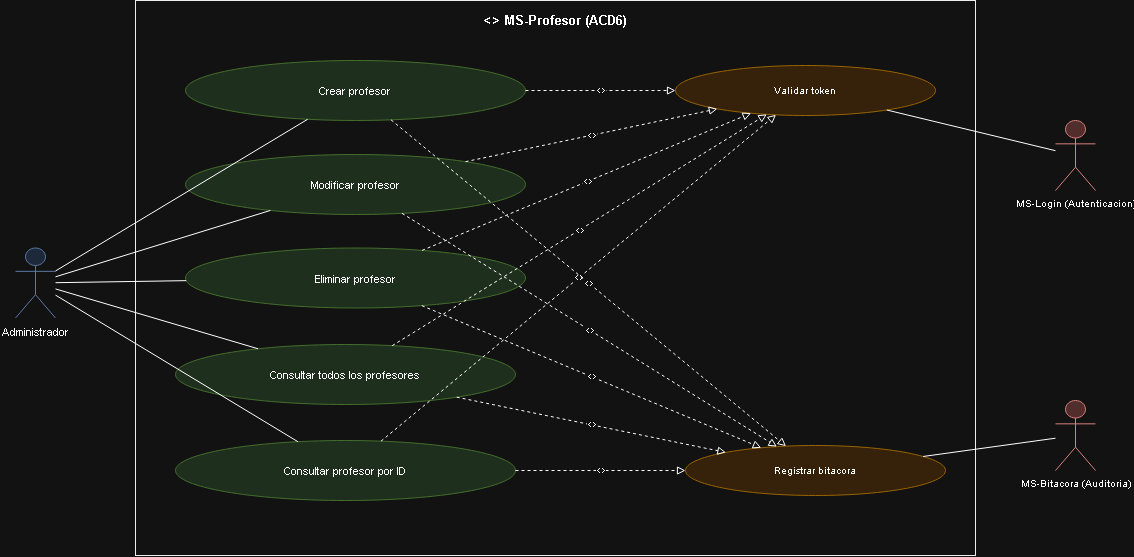

The diagram above was exported from draw.io. Its source (the exported page's mxGraphModel, read from the mxfile embedded in the PNG):
<mxGraphModel dx="1875" dy="688" grid="1" gridSize="10" guides="1" tooltips="1" connect="1" arrows="1" fold="1" page="1" pageScale="1" pageWidth="1169" pageHeight="826" math="0" shadow="0">
  <root>
    <mxCell id="0" />
    <mxCell id="1" parent="0" />
    <mxCell id="id348" parent="1" style="rounded=0;whiteSpace=wrap;html=1;verticalAlign=top;align=center;fontStyle=1;fillColor=none;strokeColor=#000000;fontSize=13;spacingTop=6;" value="&lt;&lt;microservicio&gt;&gt; MS-Profesor (ACD6)" vertex="1">
      <mxGeometry height="555" width="840" x="160" as="geometry" />
    </mxCell>
    <mxCell id="id349" parent="1" style="shape=umlActor;verticalLabelPosition=bottom;verticalAlign=top;html=1;outlineConnect=0;fillColor=#dae8fc;strokeColor=#6c8ebf;fontSize=11;" value="Administrador" vertex="1">
      <mxGeometry height="70" width="40" x="40" y="247.5" as="geometry" />
    </mxCell>
    <mxCell id="id350" parent="1" style="ellipse;whiteSpace=wrap;html=1;fillColor=#d5e8d4;strokeColor=#82b366;fontSize=11;" value="Crear profesor" vertex="1">
      <mxGeometry height="60" width="340" x="210" y="60" as="geometry" />
    </mxCell>
    <mxCell id="id351" parent="1" style="ellipse;whiteSpace=wrap;html=1;fillColor=#d5e8d4;strokeColor=#82b366;fontSize=11;" value="Modificar profesor" vertex="1">
      <mxGeometry height="60" width="340" x="210" y="154" as="geometry" />
    </mxCell>
    <mxCell id="id352" parent="1" style="ellipse;whiteSpace=wrap;html=1;fillColor=#d5e8d4;strokeColor=#82b366;fontSize=11;" value="Eliminar profesor" vertex="1">
      <mxGeometry height="60" width="340" x="210" y="247.5" as="geometry" />
    </mxCell>
    <mxCell id="id353" parent="1" style="ellipse;whiteSpace=wrap;html=1;fillColor=#d5e8d4;strokeColor=#82b366;fontSize=11;" value="Consultar todos los profesores" vertex="1">
      <mxGeometry height="60" width="340" x="200" y="344" as="geometry" />
    </mxCell>
    <mxCell id="id354" parent="1" style="ellipse;whiteSpace=wrap;html=1;fillColor=#d5e8d4;strokeColor=#82b366;fontSize=11;" value="Consultar profesor por ID" vertex="1">
      <mxGeometry height="60" width="340" x="200" y="440" as="geometry" />
    </mxCell>
    <mxCell id="id355" edge="1" parent="1" source="id349" style="edgeStyle=none;html=1;endArrow=none;rounded=0;" target="id350" value="">
      <mxGeometry relative="1" as="geometry" />
    </mxCell>
    <mxCell id="id356" edge="1" parent="1" source="id349" style="edgeStyle=none;html=1;endArrow=none;rounded=0;" target="id351" value="">
      <mxGeometry relative="1" as="geometry" />
    </mxCell>
    <mxCell id="id357" edge="1" parent="1" source="id349" style="edgeStyle=none;html=1;endArrow=none;rounded=0;" target="id352" value="">
      <mxGeometry relative="1" as="geometry" />
    </mxCell>
    <mxCell id="id358" edge="1" parent="1" source="id349" style="edgeStyle=none;html=1;endArrow=none;rounded=0;" target="id353" value="">
      <mxGeometry relative="1" as="geometry" />
    </mxCell>
    <mxCell id="id359" edge="1" parent="1" source="id349" style="edgeStyle=none;html=1;endArrow=none;rounded=0;" target="id354" value="">
      <mxGeometry relative="1" as="geometry" />
    </mxCell>
    <mxCell id="id360" parent="1" style="ellipse;whiteSpace=wrap;html=1;fillColor=#ffe6cc;strokeColor=#d79b00;fontSize=10;" value="Validar token" vertex="1">
      <mxGeometry height="50" width="260" x="700" y="65" as="geometry" />
    </mxCell>
    <mxCell id="id361" edge="1" parent="1" source="id350" style="edgeStyle=none;html=1;endArrow=block;endFill=0;dashed=1;fontSize=9;" target="id360" value="&lt;&lt;include&gt;&gt;">
      <mxGeometry relative="1" as="geometry" />
    </mxCell>
    <mxCell id="id362" edge="1" parent="1" source="id351" style="edgeStyle=none;html=1;endArrow=block;endFill=0;dashed=1;fontSize=9;" target="id360" value="&lt;&lt;include&gt;&gt;">
      <mxGeometry relative="1" as="geometry" />
    </mxCell>
    <mxCell id="id363" edge="1" parent="1" source="id352" style="edgeStyle=none;html=1;endArrow=block;endFill=0;dashed=1;fontSize=9;" target="id360" value="&lt;&lt;include&gt;&gt;">
      <mxGeometry relative="1" as="geometry" />
    </mxCell>
    <mxCell id="id364" edge="1" parent="1" source="id353" style="edgeStyle=none;html=1;endArrow=block;endFill=0;dashed=1;fontSize=9;" target="id360" value="&lt;&lt;include&gt;&gt;">
      <mxGeometry relative="1" as="geometry" />
    </mxCell>
    <mxCell id="id365" edge="1" parent="1" source="id354" style="edgeStyle=none;html=1;endArrow=block;endFill=0;dashed=1;fontSize=9;" target="id360" value="&lt;&lt;include&gt;&gt;">
      <mxGeometry relative="1" as="geometry" />
    </mxCell>
    <mxCell id="id366" parent="1" style="shape=umlActor;verticalLabelPosition=bottom;verticalAlign=top;html=1;outlineConnect=0;fillColor=#f8cecc;strokeColor=#b85450;fontSize=10;" value="MS-Login (Autenticacion)" vertex="1">
      <mxGeometry height="70" width="40" x="1080" y="120" as="geometry" />
    </mxCell>
    <mxCell id="id367" edge="1" parent="1" source="id360" style="edgeStyle=none;html=1;endArrow=none;rounded=0;" target="id366" value="">
      <mxGeometry relative="1" as="geometry" />
    </mxCell>
    <mxCell id="id368" parent="1" style="ellipse;whiteSpace=wrap;html=1;fillColor=#ffe6cc;strokeColor=#d79b00;fontSize=10;" value="Registrar bitacora" vertex="1">
      <mxGeometry height="50" width="260" x="710" y="445" as="geometry" />
    </mxCell>
    <mxCell id="id369" edge="1" parent="1" source="id350" style="edgeStyle=none;html=1;endArrow=block;endFill=0;dashed=1;fontSize=9;" target="id368" value="&lt;&lt;include&gt;&gt;">
      <mxGeometry relative="1" as="geometry" />
    </mxCell>
    <mxCell id="id370" edge="1" parent="1" source="id351" style="edgeStyle=none;html=1;endArrow=block;endFill=0;dashed=1;fontSize=9;" target="id368" value="&lt;&lt;include&gt;&gt;">
      <mxGeometry relative="1" as="geometry" />
    </mxCell>
    <mxCell id="id371" edge="1" parent="1" source="id352" style="edgeStyle=none;html=1;endArrow=block;endFill=0;dashed=1;fontSize=9;" target="id368" value="&lt;&lt;include&gt;&gt;">
      <mxGeometry relative="1" as="geometry" />
    </mxCell>
    <mxCell id="id372" edge="1" parent="1" source="id353" style="edgeStyle=none;html=1;endArrow=block;endFill=0;dashed=1;fontSize=9;" target="id368" value="&lt;&lt;include&gt;&gt;">
      <mxGeometry relative="1" as="geometry" />
    </mxCell>
    <mxCell id="id373" edge="1" parent="1" source="id354" style="edgeStyle=none;html=1;endArrow=block;endFill=0;dashed=1;fontSize=9;" target="id368" value="&lt;&lt;include&gt;&gt;">
      <mxGeometry relative="1" as="geometry" />
    </mxCell>
    <mxCell id="id374" parent="1" style="shape=umlActor;verticalLabelPosition=bottom;verticalAlign=top;html=1;outlineConnect=0;fillColor=#f8cecc;strokeColor=#b85450;fontSize=10;" value="MS-Bitacora (Auditoria)" vertex="1">
      <mxGeometry height="70" width="40" x="1080" y="400" as="geometry" />
    </mxCell>
    <mxCell id="id375" edge="1" parent="1" source="id368" style="edgeStyle=none;html=1;endArrow=none;rounded=0;" target="id374" value="">
      <mxGeometry relative="1" as="geometry" />
    </mxCell>
  </root>
</mxGraphModel>